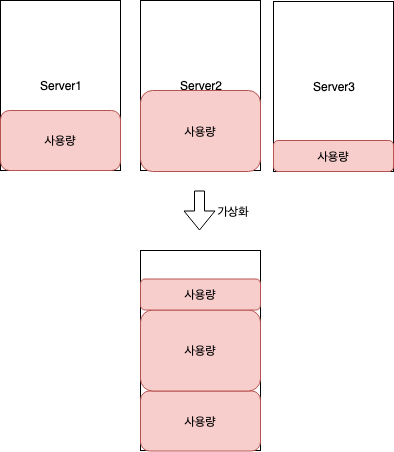

The diagram above was exported from draw.io. Its source (the exported page's mxGraphModel, read from the mxfile embedded in the PNG):
<mxGraphModel dx="918" dy="592" grid="1" gridSize="10" guides="1" tooltips="1" connect="1" arrows="1" fold="1" page="1" pageScale="1" pageWidth="827" pageHeight="1169" math="0" shadow="0">
  <root>
    <mxCell id="0" />
    <mxCell id="1" parent="0" />
    <mxCell id="HGwYJQJU-T9g-nBbXm6r-1" value="Server1" style="rounded=0;whiteSpace=wrap;html=1;" vertex="1" parent="1">
      <mxGeometry x="80" y="80" width="120" height="170" as="geometry" />
    </mxCell>
    <mxCell id="HGwYJQJU-T9g-nBbXm6r-5" value="Server2" style="rounded=0;whiteSpace=wrap;html=1;" vertex="1" parent="1">
      <mxGeometry x="220" y="80" width="120" height="170" as="geometry" />
    </mxCell>
    <mxCell id="HGwYJQJU-T9g-nBbXm6r-6" value="Server3" style="rounded=0;whiteSpace=wrap;html=1;" vertex="1" parent="1">
      <mxGeometry x="353" y="81" width="120" height="170" as="geometry" />
    </mxCell>
    <mxCell id="HGwYJQJU-T9g-nBbXm6r-7" value="사용량" style="rounded=1;whiteSpace=wrap;html=1;fillColor=#f8cecc;strokeColor=#b85450;" vertex="1" parent="1">
      <mxGeometry x="80" y="190" width="120" height="60" as="geometry" />
    </mxCell>
    <mxCell id="HGwYJQJU-T9g-nBbXm6r-8" value="사용량" style="rounded=1;whiteSpace=wrap;html=1;fillColor=#f8cecc;strokeColor=#b85450;" vertex="1" parent="1">
      <mxGeometry x="220" y="170" width="120" height="81" as="geometry" />
    </mxCell>
    <mxCell id="HGwYJQJU-T9g-nBbXm6r-9" value="사용량" style="rounded=1;whiteSpace=wrap;html=1;fillColor=#f8cecc;strokeColor=#b85450;" vertex="1" parent="1">
      <mxGeometry x="353" y="220" width="120" height="31" as="geometry" />
    </mxCell>
    <mxCell id="HGwYJQJU-T9g-nBbXm6r-10" value="" style="shape=flexArrow;endArrow=classic;html=1;" edge="1" parent="1">
      <mxGeometry width="50" height="50" relative="1" as="geometry">
        <mxPoint x="279" y="270" as="sourcePoint" />
        <mxPoint x="279" y="310" as="targetPoint" />
      </mxGeometry>
    </mxCell>
    <mxCell id="HGwYJQJU-T9g-nBbXm6r-17" value="가상화" style="text;html=1;strokeColor=none;fillColor=none;align=center;verticalAlign=middle;whiteSpace=wrap;rounded=0;" vertex="1" parent="1">
      <mxGeometry x="293" y="280.5" width="40" height="20" as="geometry" />
    </mxCell>
    <mxCell id="HGwYJQJU-T9g-nBbXm6r-18" value="" style="group" vertex="1" connectable="0" parent="1">
      <mxGeometry x="220" y="330" width="120" height="200.5" as="geometry" />
    </mxCell>
    <mxCell id="HGwYJQJU-T9g-nBbXm6r-12" value="Server1" style="rounded=0;whiteSpace=wrap;html=1;" vertex="1" parent="HGwYJQJU-T9g-nBbXm6r-18">
      <mxGeometry width="120" height="200" as="geometry" />
    </mxCell>
    <mxCell id="HGwYJQJU-T9g-nBbXm6r-13" value="사용량" style="rounded=1;whiteSpace=wrap;html=1;fillColor=#f8cecc;strokeColor=#b85450;" vertex="1" parent="HGwYJQJU-T9g-nBbXm6r-18">
      <mxGeometry y="140.5" width="120" height="60" as="geometry" />
    </mxCell>
    <mxCell id="HGwYJQJU-T9g-nBbXm6r-14" value="사용량" style="rounded=1;whiteSpace=wrap;html=1;fillColor=#f8cecc;strokeColor=#b85450;" vertex="1" parent="HGwYJQJU-T9g-nBbXm6r-18">
      <mxGeometry y="59.5" width="120" height="81" as="geometry" />
    </mxCell>
    <mxCell id="HGwYJQJU-T9g-nBbXm6r-15" value="사용량" style="rounded=1;whiteSpace=wrap;html=1;fillColor=#f8cecc;strokeColor=#b85450;" vertex="1" parent="HGwYJQJU-T9g-nBbXm6r-18">
      <mxGeometry y="28.5" width="120" height="31" as="geometry" />
    </mxCell>
  </root>
</mxGraphModel>